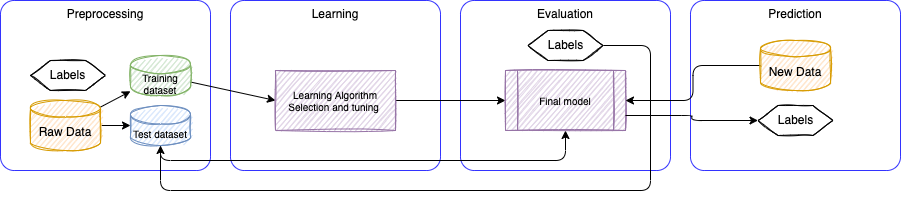

The diagram above was exported from draw.io. Its source (the exported page's mxGraphModel, read from the mxfile embedded in the PNG):
<mxGraphModel dx="1167" dy="563" grid="1" gridSize="10" guides="1" tooltips="1" connect="1" arrows="1" fold="1" page="1" pageScale="1" pageWidth="850" pageHeight="1100" math="0" shadow="0">
  <root>
    <mxCell id="0" />
    <mxCell id="1" parent="0" />
    <mxCell id="2" value="Preprocessing" style="rounded=1;whiteSpace=wrap;html=1;arcSize=8;verticalAlign=top;strokeColor=#3333FF;" parent="1" vertex="1">
      <mxGeometry x="20" y="60" width="210" height="170" as="geometry" />
    </mxCell>
    <mxCell id="3" value="Learning" style="rounded=1;whiteSpace=wrap;html=1;arcSize=8;verticalAlign=top;strokeColor=#3333FF;" parent="1" vertex="1">
      <mxGeometry x="250" y="60" width="210" height="170" as="geometry" />
    </mxCell>
    <mxCell id="4" value="Evaluation" style="rounded=1;whiteSpace=wrap;html=1;arcSize=8;verticalAlign=top;strokeColor=#3333FF;" parent="1" vertex="1">
      <mxGeometry x="480" y="60" width="210" height="170" as="geometry" />
    </mxCell>
    <mxCell id="5" value="Prediction" style="rounded=1;whiteSpace=wrap;html=1;arcSize=8;verticalAlign=top;strokeColor=#3333FF;" parent="1" vertex="1">
      <mxGeometry x="710" y="60" width="210" height="170" as="geometry" />
    </mxCell>
    <mxCell id="10" style="edgeStyle=none;html=1;entryX=0;entryY=0.5;entryDx=0;entryDy=0;entryPerimeter=0;fontSize=10;" edge="1" parent="1" source="6" target="9">
      <mxGeometry relative="1" as="geometry" />
    </mxCell>
    <mxCell id="11" style="edgeStyle=none;html=1;fontSize=10;" edge="1" parent="1" source="6" target="8">
      <mxGeometry relative="1" as="geometry" />
    </mxCell>
    <mxCell id="6" value="Raw Data" style="shape=cylinder3;whiteSpace=wrap;html=1;boundedLbl=1;backgroundOutline=1;size=8.20001220703125;sketch=1;fillColor=#ffe6cc;strokeColor=#d79b00;" vertex="1" parent="1">
      <mxGeometry x="50" y="160" width="70" height="50" as="geometry" />
    </mxCell>
    <mxCell id="7" value="Labels" style="shape=hexagon;perimeter=hexagonPerimeter2;whiteSpace=wrap;html=1;fixedSize=1;sketch=1;" vertex="1" parent="1">
      <mxGeometry x="50" y="120" width="75" height="30" as="geometry" />
    </mxCell>
    <mxCell id="13" style="edgeStyle=none;html=1;entryX=0;entryY=0.5;entryDx=0;entryDy=0;fontSize=10;" edge="1" parent="1" source="8" target="12">
      <mxGeometry relative="1" as="geometry" />
    </mxCell>
    <mxCell id="8" value="Training dataset" style="shape=cylinder3;whiteSpace=wrap;html=1;boundedLbl=1;backgroundOutline=1;size=9.20001220703125;sketch=1;fillColor=#d5e8d4;strokeColor=#82b366;fontSize=10;" vertex="1" parent="1">
      <mxGeometry x="150" y="115" width="60" height="40" as="geometry" />
    </mxCell>
    <mxCell id="17" style="edgeStyle=orthogonalEdgeStyle;html=1;entryX=0.5;entryY=1;entryDx=0;entryDy=0;fontSize=10;" edge="1" parent="1" source="9" target="14">
      <mxGeometry relative="1" as="geometry">
        <Array as="points">
          <mxPoint x="180" y="220" />
          <mxPoint x="585" y="220" />
        </Array>
      </mxGeometry>
    </mxCell>
    <mxCell id="9" value="Test dataset" style="shape=cylinder3;whiteSpace=wrap;html=1;boundedLbl=1;backgroundOutline=1;size=9.20001220703125;sketch=1;fillColor=#dae8fc;strokeColor=#6c8ebf;fontSize=10;" vertex="1" parent="1">
      <mxGeometry x="150" y="165" width="60" height="40" as="geometry" />
    </mxCell>
    <mxCell id="15" style="edgeStyle=none;html=1;fontSize=10;" edge="1" parent="1" source="12" target="14">
      <mxGeometry relative="1" as="geometry" />
    </mxCell>
    <mxCell id="12" value="Learning Algorithm Selection and tuning&amp;nbsp;" style="rounded=0;whiteSpace=wrap;html=1;sketch=1;fontSize=10;fillColor=#e1d5e7;strokeColor=#9673a6;" vertex="1" parent="1">
      <mxGeometry x="295" y="130" width="120" height="60" as="geometry" />
    </mxCell>
    <mxCell id="14" value="Final model" style="shape=process;whiteSpace=wrap;html=1;backgroundOutline=1;sketch=1;fontSize=10;fillColor=#e1d5e7;strokeColor=#9673a6;" vertex="1" parent="1">
      <mxGeometry x="525" y="130" width="120" height="60" as="geometry" />
    </mxCell>
    <mxCell id="18" style="edgeStyle=orthogonalEdgeStyle;html=1;entryX=0.5;entryY=1;entryDx=0;entryDy=0;entryPerimeter=0;fontSize=10;" edge="1" parent="1" source="16" target="9">
      <mxGeometry relative="1" as="geometry">
        <Array as="points">
          <mxPoint x="670" y="105" />
          <mxPoint x="670" y="250" />
          <mxPoint x="180" y="250" />
        </Array>
      </mxGeometry>
    </mxCell>
    <mxCell id="16" value="Labels" style="shape=hexagon;perimeter=hexagonPerimeter2;whiteSpace=wrap;html=1;fixedSize=1;sketch=1;" vertex="1" parent="1">
      <mxGeometry x="547.5" y="90" width="75" height="30" as="geometry" />
    </mxCell>
    <mxCell id="21" style="edgeStyle=orthogonalEdgeStyle;html=1;entryX=1;entryY=0.5;entryDx=0;entryDy=0;fontSize=10;" edge="1" parent="1" source="19" target="14">
      <mxGeometry relative="1" as="geometry" />
    </mxCell>
    <mxCell id="19" value="New Data" style="shape=cylinder3;whiteSpace=wrap;html=1;boundedLbl=1;backgroundOutline=1;size=8.20001220703125;sketch=1;fillColor=#ffe6cc;strokeColor=#d79b00;" vertex="1" parent="1">
      <mxGeometry x="780" y="100" width="70" height="50" as="geometry" />
    </mxCell>
    <mxCell id="22" style="edgeStyle=orthogonalEdgeStyle;html=1;entryX=1;entryY=0.75;entryDx=0;entryDy=0;fontSize=10;startArrow=classic;startFill=1;endArrow=none;endFill=0;" edge="1" parent="1" source="20" target="14">
      <mxGeometry relative="1" as="geometry" />
    </mxCell>
    <mxCell id="20" value="Labels" style="shape=hexagon;perimeter=hexagonPerimeter2;whiteSpace=wrap;html=1;fixedSize=1;sketch=1;" vertex="1" parent="1">
      <mxGeometry x="777.5" y="165" width="75" height="30" as="geometry" />
    </mxCell>
  </root>
</mxGraphModel>